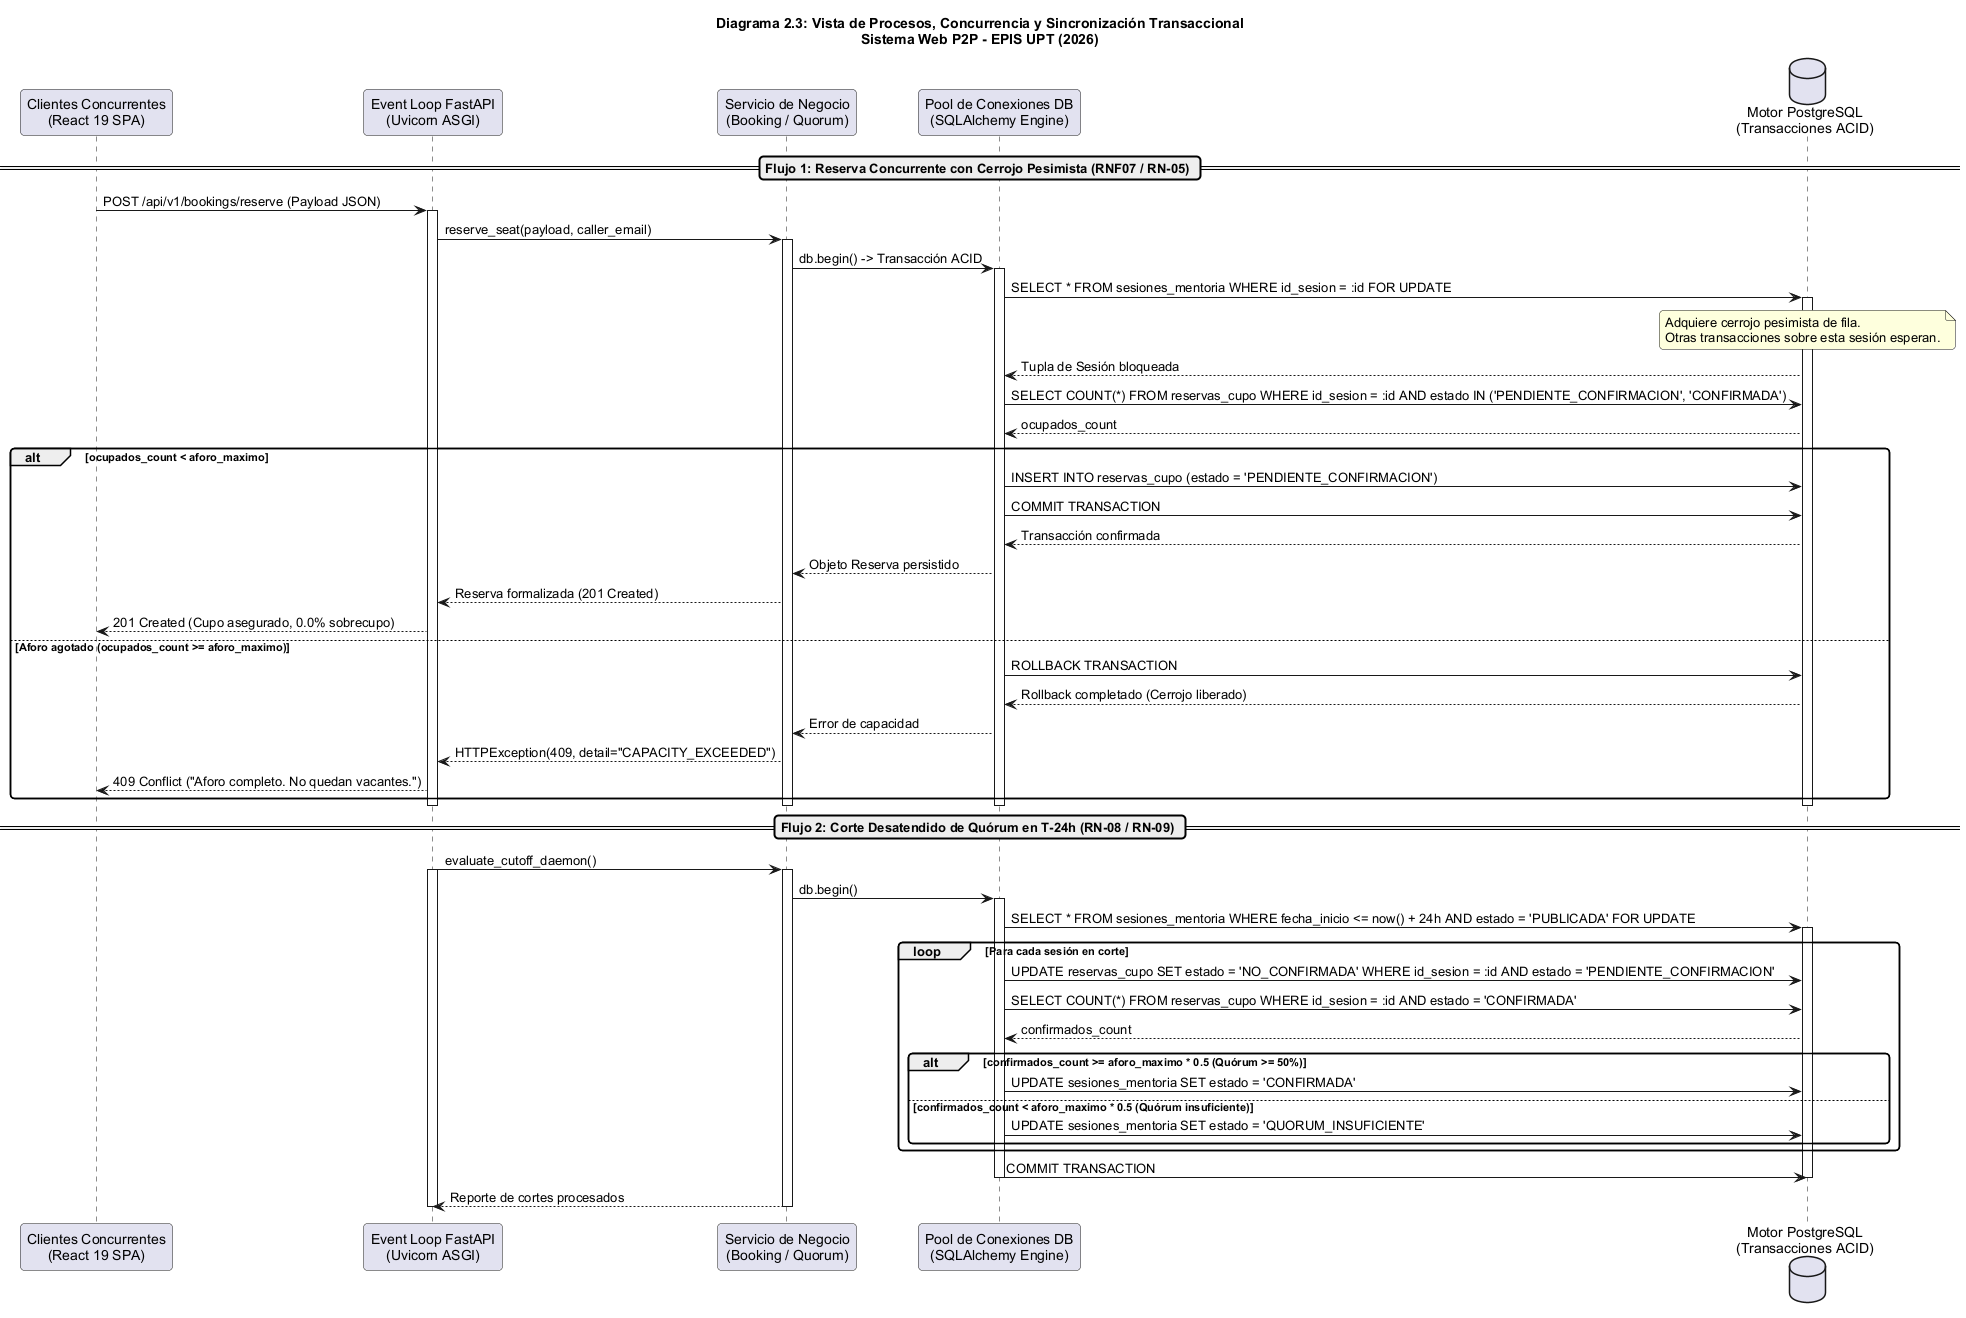

The diagram above was rendered by PlantUML. Its source (embedded in the PNG):
@startuml
title Diagrama 2.3: Vista de Procesos, Concurrencia y Sincronización Transaccional\nSistema Web P2P - EPIS UPT (2026)

skinparam shadowing false
skinparam roundcorner 8
skinparam defaultFontName Arial
skinparam fontSize 10

participant "Clientes Concurrentes\n(React 19 SPA)" as Clients
participant "Event Loop FastAPI\n(Uvicorn ASGI)" as EventLoop
participant "Servicio de Negocio\n(Booking / Quorum)" as Service
participant "Pool de Conexiones DB\n(SQLAlchemy Engine)" as DBPool
database "Motor PostgreSQL\n(Transacciones ACID)" as EngineDB

== Flujo 1: Reserva Concurrente con Cerrojo Pesimista (RNF07 / RN-05) ==
Clients -> EventLoop: POST /api/v1/bookings/reserve (Payload JSON)
activate EventLoop
EventLoop -> Service: reserve_seat(payload, caller_email)
activate Service
Service -> DBPool: db.begin() -> Transacción ACID
activate DBPool
DBPool -> EngineDB: SELECT * FROM sesiones_mentoria WHERE id_sesion = :id FOR UPDATE
activate EngineDB
note over EngineDB: Adquiere cerrojo pesimista de fila.\nOtras transacciones sobre esta sesión esperan.
EngineDB --> DBPool: Tupla de Sesión bloqueada
DBPool -> EngineDB: SELECT COUNT(*) FROM reservas_cupo WHERE id_sesion = :id AND estado IN ('PENDIENTE_CONFIRMACION', 'CONFIRMADA')
EngineDB --> DBPool: ocupados_count
alt ocupados_count < aforo_maximo
    DBPool -> EngineDB: INSERT INTO reservas_cupo (estado = 'PENDIENTE_CONFIRMACION')
    DBPool -> EngineDB: COMMIT TRANSACTION
    EngineDB --> DBPool: Transacción confirmada
    DBPool --> Service: Objeto Reserva persistido
    Service --> EventLoop: Reserva formalizada (201 Created)
    EventLoop --> Clients: 201 Created (Cupo asegurado, 0.0% sobrecupo)
else Aforo agotado (ocupados_count >= aforo_maximo)
    DBPool -> EngineDB: ROLLBACK TRANSACTION
    EngineDB --> DBPool: Rollback completado (Cerrojo liberado)
    DBPool --> Service: Error de capacidad
    Service --> EventLoop: HTTPException(409, detail="CAPACITY_EXCEEDED")
    EventLoop --> Clients: 409 Conflict ("Aforo completo. No quedan vacantes.")
end
deactivate EngineDB
deactivate DBPool
deactivate Service
deactivate EventLoop

== Flujo 2: Corte Desatendido de Quórum en T-24h (RN-08 / RN-09) ==
EventLoop -> Service: evaluate_cutoff_daemon()
activate EventLoop
activate Service
Service -> DBPool: db.begin()
activate DBPool
DBPool -> EngineDB: SELECT * FROM sesiones_mentoria WHERE fecha_inicio <= now() + 24h AND estado = 'PUBLICADA' FOR UPDATE
activate EngineDB
loop Para cada sesión en corte
    DBPool -> EngineDB: UPDATE reservas_cupo SET estado = 'NO_CONFIRMADA' WHERE id_sesion = :id AND estado = 'PENDIENTE_CONFIRMACION'
    DBPool -> EngineDB: SELECT COUNT(*) FROM reservas_cupo WHERE id_sesion = :id AND estado = 'CONFIRMADA'
    EngineDB --> DBPool: confirmados_count
    alt confirmados_count >= aforo_maximo * 0.5 (Quórum >= 50%)
        DBPool -> EngineDB: UPDATE sesiones_mentoria SET estado = 'CONFIRMADA'
    else confirmados_count < aforo_maximo * 0.5 (Quórum insuficiente)
        DBPool -> EngineDB: UPDATE sesiones_mentoria SET estado = 'QUORUM_INSUFICIENTE'
    end
end
DBPool -> EngineDB: COMMIT TRANSACTION
deactivate EngineDB
deactivate DBPool
Service --> EventLoop: Reporte de cortes procesados
deactivate Service
deactivate EventLoop
@enduml